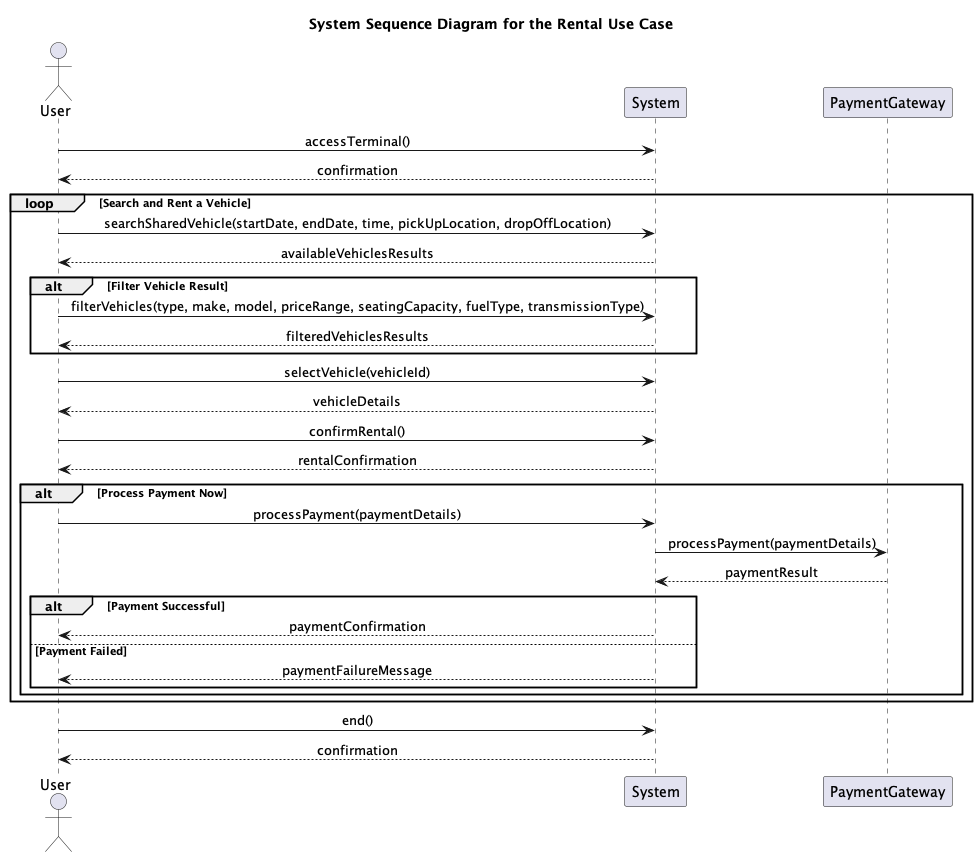

The diagram above was rendered by PlantUML. Its source (embedded in the PNG):
@startuml Sequence Diagram
skinparam sequenceMessageAlign center
skinparam noteTextAlignment center
title "System Sequence Diagram for the Rental Use Case"
actor User
participant "System" as terminal

User -> terminal : accessTerminal()
terminal --> User : confirmation
loop Search and Rent a Vehicle
    User -> terminal : searchSharedVehicle(startDate, endDate, time, pickUpLocation, dropOffLocation)
    terminal --> User : availableVehiclesResults
    alt Filter Vehicle Result
        User -> terminal : filterVehicles(type, make, model, priceRange, seatingCapacity, fuelType, transmissionType)
        terminal --> User : filteredVehiclesResults
    end
    User -> terminal : selectVehicle(vehicleId)
    terminal --> User : vehicleDetails
    User -> terminal : confirmRental()
    terminal --> User : rentalConfirmation
    alt Process Payment Now
        User -> terminal : processPayment(paymentDetails)
        terminal -> PaymentGateway : processPayment(paymentDetails)
        PaymentGateway --> terminal : paymentResult
        alt Payment Successful
        terminal --> User : paymentConfirmation
        else Payment Failed
        terminal --> User : paymentFailureMessage
        end
    end
end
User -> terminal : end()
terminal --> User : confirmation
@enduml